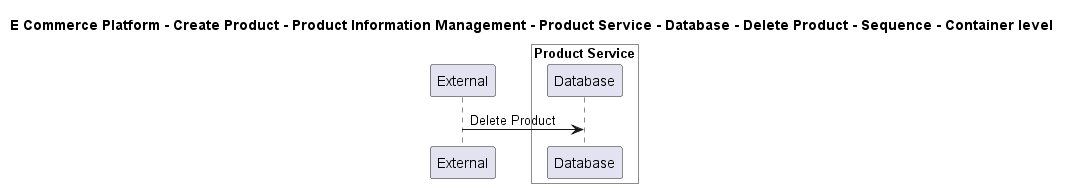

The diagram above was rendered by PlantUML. Its source (embedded in the PNG):
@startuml

title E Commerce Platform - Create Product - Product Information Management - Product Service - Database - Delete Product - Sequence - Container level

participant "External" as C4InterFlow.SoftwareSystems.ExternalSystem

box "Product Service" #White
    participant "Database" as ECommercePlatform.CreateProduct.ProductInformationManagement.SoftwareSystems.ProductService.Containers.Database
end box


C4InterFlow.SoftwareSystems.ExternalSystem -> ECommercePlatform.CreateProduct.ProductInformationManagement.SoftwareSystems.ProductService.Containers.Database : Delete Product


@enduml